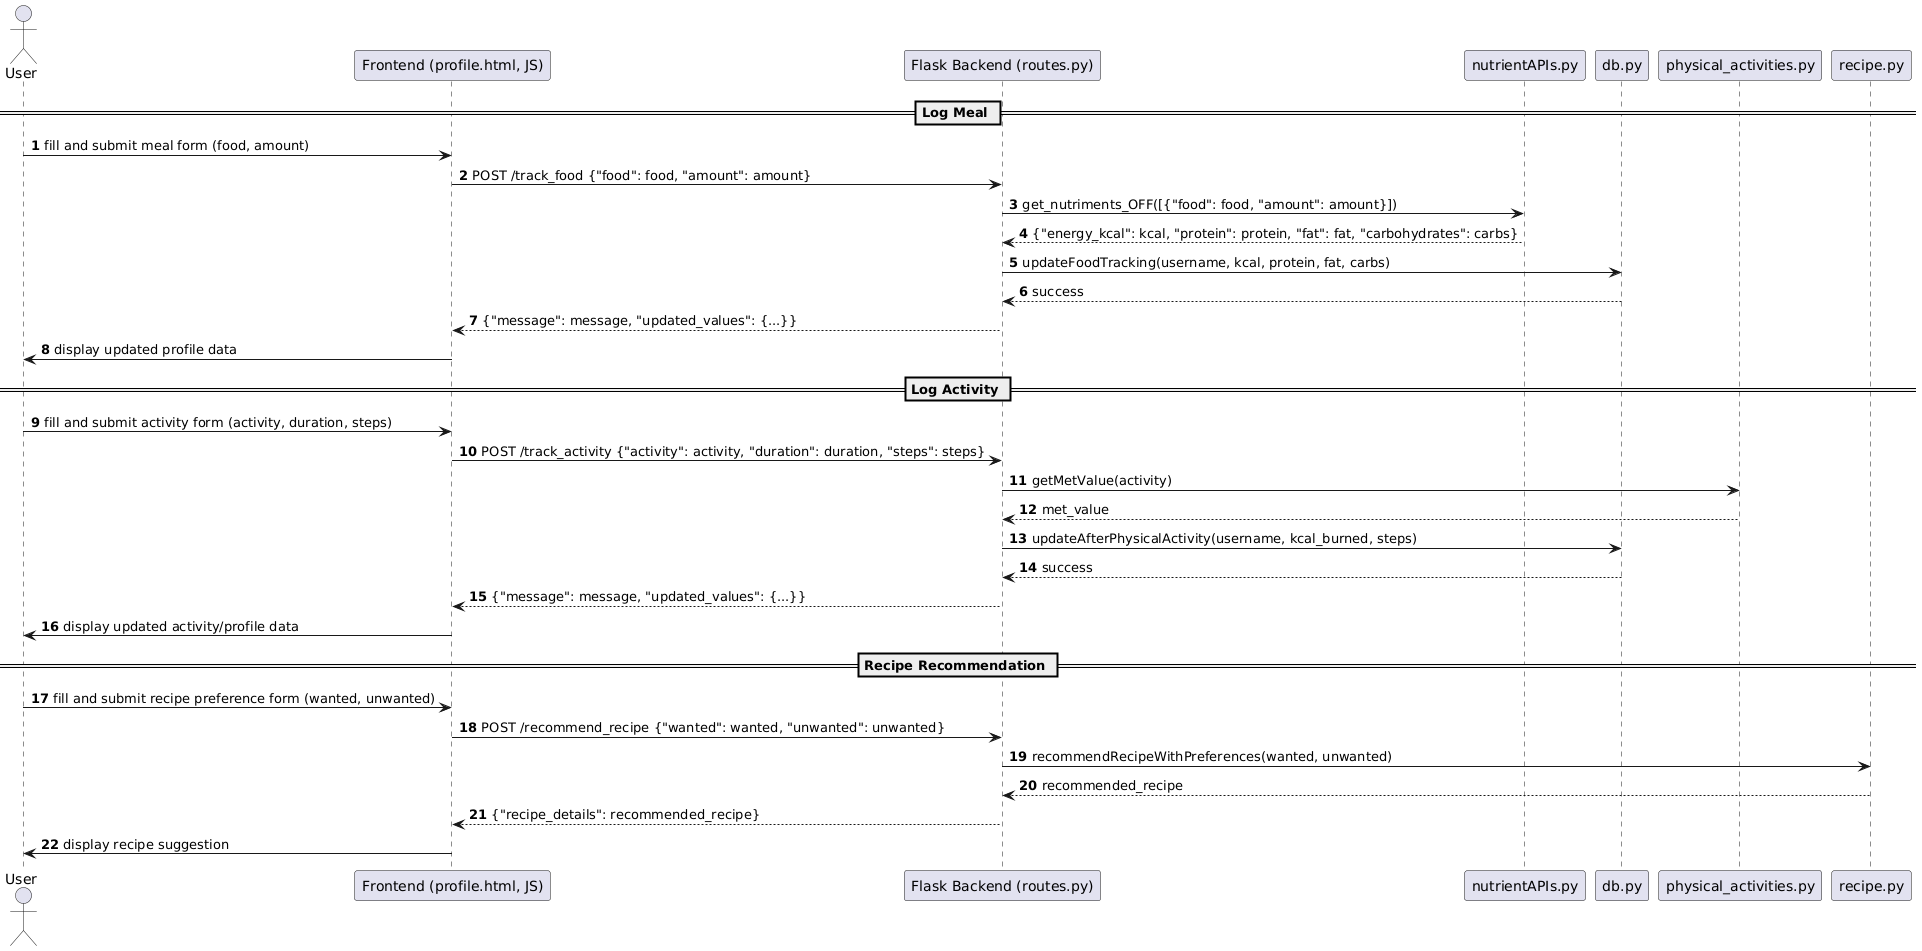

The diagram above was rendered by PlantUML. Its source (embedded in the PNG):
@startuml
autonumber

actor User
participant "Frontend (profile.html, JS)" as Frontend
participant "Flask Backend (routes.py)" as Backend
participant "nutrientAPIs.py" as nutrientAPIs
participant "db.py" as db
participant "physical_activities.py" as physical_activities
participant "recipe.py" as recipe

== Log Meal ==
User -> Frontend : fill and submit meal form (food, amount)
Frontend -> Backend : POST /track_food {"food": food, "amount": amount}
Backend -> nutrientAPIs : get_nutriments_OFF([{"food": food, "amount": amount}])
nutrientAPIs --> Backend : {"energy_kcal": kcal, "protein": protein, "fat": fat, "carbohydrates": carbs}
Backend -> db : updateFoodTracking(username, kcal, protein, fat, carbs)
db --> Backend : success
Backend --> Frontend : {"message": message, "updated_values": {...}}
Frontend -> User : display updated profile data

== Log Activity ==
User -> Frontend : fill and submit activity form (activity, duration, steps)
Frontend -> Backend : POST /track_activity {"activity": activity, "duration": duration, "steps": steps}
Backend -> physical_activities : getMetValue(activity)
physical_activities --> Backend : met_value
Backend -> db : updateAfterPhysicalActivity(username, kcal_burned, steps)
db --> Backend : success
Backend --> Frontend : {"message": message, "updated_values": {...}}
Frontend -> User : display updated activity/profile data

== Recipe Recommendation ==
User -> Frontend : fill and submit recipe preference form (wanted, unwanted)
Frontend -> Backend : POST /recommend_recipe {"wanted": wanted, "unwanted": unwanted}
Backend -> recipe : recommendRecipeWithPreferences(wanted, unwanted)
recipe --> Backend : recommended_recipe
Backend --> Frontend : {"recipe_details": recommended_recipe}
Frontend -> User : display recipe suggestion
@enduml